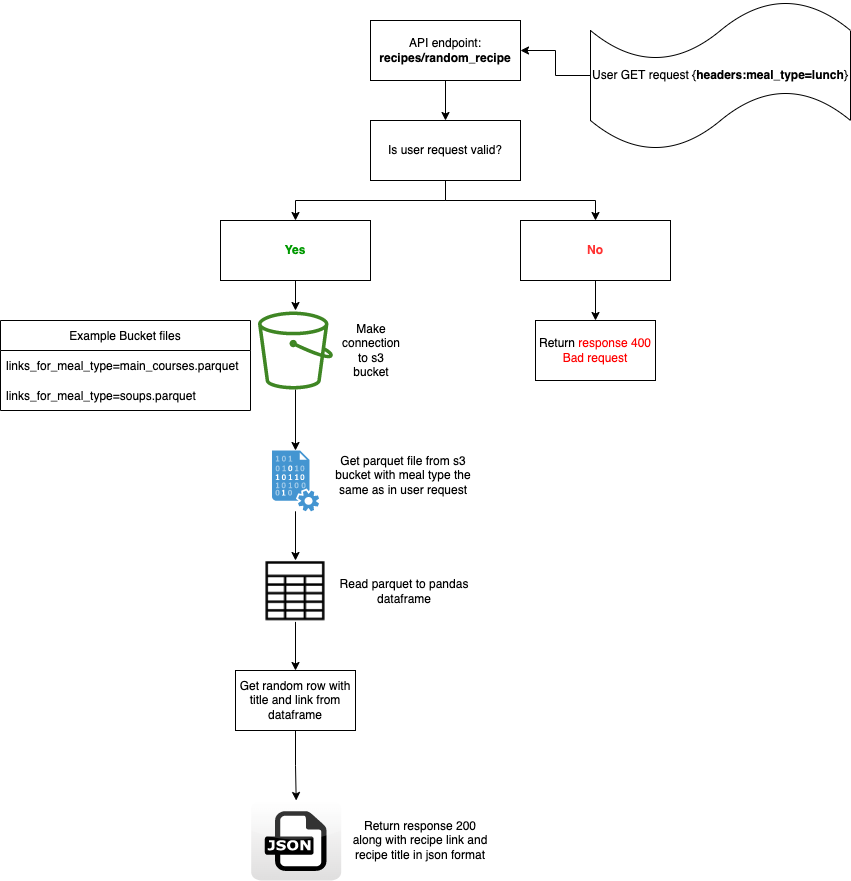

The diagram above was exported from draw.io. Its source (the exported page's mxGraphModel, read from the mxfile embedded in the PNG):
<mxGraphModel dx="1773" dy="645" grid="1" gridSize="10" guides="1" tooltips="1" connect="1" arrows="1" fold="1" page="1" pageScale="1" pageWidth="827" pageHeight="1169" math="0" shadow="0">
  <root>
    <mxCell id="0" />
    <mxCell id="1" parent="0" />
    <mxCell id="TBUR1yoAkQgwpxf-aPNi-24" value="" style="edgeStyle=orthogonalEdgeStyle;rounded=0;orthogonalLoop=1;jettySize=auto;html=1;" parent="1" source="TBUR1yoAkQgwpxf-aPNi-17" target="TBUR1yoAkQgwpxf-aPNi-21" edge="1">
      <mxGeometry relative="1" as="geometry" />
    </mxCell>
    <mxCell id="TBUR1yoAkQgwpxf-aPNi-17" value="User GET request {&lt;b&gt;headers:meal_type=lunch&lt;/b&gt;}" style="shape=tape;whiteSpace=wrap;html=1;" parent="1" vertex="1">
      <mxGeometry x="530" y="50" width="260" height="150" as="geometry" />
    </mxCell>
    <mxCell id="TBUR1yoAkQgwpxf-aPNi-27" value="" style="edgeStyle=orthogonalEdgeStyle;rounded=0;orthogonalLoop=1;jettySize=auto;html=1;" parent="1" source="TBUR1yoAkQgwpxf-aPNi-21" target="TBUR1yoAkQgwpxf-aPNi-25" edge="1">
      <mxGeometry relative="1" as="geometry" />
    </mxCell>
    <mxCell id="TBUR1yoAkQgwpxf-aPNi-21" value="API endpoint:&lt;br&gt;&lt;b&gt;recipes/random_recipe&lt;/b&gt;" style="rounded=0;whiteSpace=wrap;html=1;" parent="1" vertex="1">
      <mxGeometry x="310" y="70" width="150" height="60" as="geometry" />
    </mxCell>
    <mxCell id="TBUR1yoAkQgwpxf-aPNi-30" value="" style="edgeStyle=orthogonalEdgeStyle;rounded=0;orthogonalLoop=1;jettySize=auto;html=1;entryX=0.5;entryY=0;entryDx=0;entryDy=0;" parent="1" source="TBUR1yoAkQgwpxf-aPNi-25" target="TBUR1yoAkQgwpxf-aPNi-28" edge="1">
      <mxGeometry relative="1" as="geometry">
        <mxPoint x="575" y="200" as="targetPoint" />
      </mxGeometry>
    </mxCell>
    <mxCell id="TBUR1yoAkQgwpxf-aPNi-31" style="edgeStyle=orthogonalEdgeStyle;rounded=0;orthogonalLoop=1;jettySize=auto;html=1;entryX=0.5;entryY=0;entryDx=0;entryDy=0;" parent="1" source="TBUR1yoAkQgwpxf-aPNi-25" target="TBUR1yoAkQgwpxf-aPNi-26" edge="1">
      <mxGeometry relative="1" as="geometry" />
    </mxCell>
    <mxCell id="TBUR1yoAkQgwpxf-aPNi-25" value="Is user request valid?" style="rounded=0;whiteSpace=wrap;html=1;" parent="1" vertex="1">
      <mxGeometry x="310" y="170" width="150" height="60" as="geometry" />
    </mxCell>
    <mxCell id="TBUR1yoAkQgwpxf-aPNi-59" value="" style="edgeStyle=orthogonalEdgeStyle;rounded=0;orthogonalLoop=1;jettySize=auto;html=1;" parent="1" source="TBUR1yoAkQgwpxf-aPNi-26" edge="1">
      <mxGeometry relative="1" as="geometry">
        <mxPoint x="235" y="360" as="targetPoint" />
      </mxGeometry>
    </mxCell>
    <mxCell id="TBUR1yoAkQgwpxf-aPNi-26" value="&lt;font color=&quot;#009900&quot;&gt;&lt;b&gt;Yes&lt;/b&gt;&lt;/font&gt;" style="rounded=0;whiteSpace=wrap;html=1;" parent="1" vertex="1">
      <mxGeometry x="160" y="270" width="150" height="60" as="geometry" />
    </mxCell>
    <mxCell id="TBUR1yoAkQgwpxf-aPNi-33" value="" style="edgeStyle=orthogonalEdgeStyle;rounded=0;orthogonalLoop=1;jettySize=auto;html=1;" parent="1" source="TBUR1yoAkQgwpxf-aPNi-28" target="TBUR1yoAkQgwpxf-aPNi-32" edge="1">
      <mxGeometry relative="1" as="geometry" />
    </mxCell>
    <mxCell id="TBUR1yoAkQgwpxf-aPNi-28" value="&lt;font color=&quot;#ff3333&quot;&gt;&lt;b&gt;No&lt;/b&gt;&lt;/font&gt;" style="rounded=0;whiteSpace=wrap;html=1;" parent="1" vertex="1">
      <mxGeometry x="460" y="270" width="150" height="60" as="geometry" />
    </mxCell>
    <mxCell id="TBUR1yoAkQgwpxf-aPNi-32" value="Return &lt;font color=&quot;#ff0000&quot;&gt;response 400 Bad request&lt;/font&gt;" style="rounded=0;whiteSpace=wrap;html=1;" parent="1" vertex="1">
      <mxGeometry x="475" y="370" width="120" height="60" as="geometry" />
    </mxCell>
    <mxCell id="TBUR1yoAkQgwpxf-aPNi-46" value="" style="edgeStyle=orthogonalEdgeStyle;rounded=0;orthogonalLoop=1;jettySize=auto;html=1;" parent="1" source="TBUR1yoAkQgwpxf-aPNi-34" target="TBUR1yoAkQgwpxf-aPNi-41" edge="1">
      <mxGeometry relative="1" as="geometry" />
    </mxCell>
    <mxCell id="TBUR1yoAkQgwpxf-aPNi-34" value="" style="sketch=0;outlineConnect=0;fontColor=#232F3E;gradientColor=none;fillColor=#3F8624;strokeColor=none;dashed=0;verticalLabelPosition=bottom;verticalAlign=top;align=center;html=1;fontSize=12;fontStyle=0;aspect=fixed;pointerEvents=1;shape=mxgraph.aws4.bucket;" parent="1" vertex="1">
      <mxGeometry x="197.5" y="361" width="75" height="78" as="geometry" />
    </mxCell>
    <mxCell id="TBUR1yoAkQgwpxf-aPNi-37" value="Example Bucket files" style="swimlane;fontStyle=0;childLayout=stackLayout;horizontal=1;startSize=30;horizontalStack=0;resizeParent=1;resizeParentMax=0;resizeLast=0;collapsible=1;marginBottom=0;" parent="1" vertex="1">
      <mxGeometry x="-60" y="370" width="250" height="90" as="geometry" />
    </mxCell>
    <mxCell id="TBUR1yoAkQgwpxf-aPNi-38" value="links_for_meal_type=main_courses.parquet" style="text;strokeColor=none;fillColor=none;align=left;verticalAlign=middle;spacingLeft=4;spacingRight=4;overflow=hidden;points=[[0,0.5],[1,0.5]];portConstraint=eastwest;rotatable=0;" parent="TBUR1yoAkQgwpxf-aPNi-37" vertex="1">
      <mxGeometry y="30" width="250" height="30" as="geometry" />
    </mxCell>
    <mxCell id="TBUR1yoAkQgwpxf-aPNi-39" value="links_for_meal_type=soups.parquet" style="text;strokeColor=none;fillColor=none;align=left;verticalAlign=middle;spacingLeft=4;spacingRight=4;overflow=hidden;points=[[0,0.5],[1,0.5]];portConstraint=eastwest;rotatable=0;" parent="TBUR1yoAkQgwpxf-aPNi-37" vertex="1">
      <mxGeometry y="60" width="250" height="30" as="geometry" />
    </mxCell>
    <mxCell id="TBUR1yoAkQgwpxf-aPNi-64" value="" style="edgeStyle=orthogonalEdgeStyle;rounded=0;orthogonalLoop=1;jettySize=auto;html=1;" parent="1" source="TBUR1yoAkQgwpxf-aPNi-41" target="TBUR1yoAkQgwpxf-aPNi-47" edge="1">
      <mxGeometry relative="1" as="geometry" />
    </mxCell>
    <mxCell id="TBUR1yoAkQgwpxf-aPNi-41" value="" style="shadow=0;dashed=0;html=1;strokeColor=none;fillColor=#4495D1;labelPosition=center;verticalLabelPosition=bottom;verticalAlign=top;align=center;outlineConnect=0;shape=mxgraph.veeam.data_file;" parent="1" vertex="1">
      <mxGeometry x="211.39999999999998" y="500" width="47.2" height="60.8" as="geometry" />
    </mxCell>
    <mxCell id="TBUR1yoAkQgwpxf-aPNi-54" value="" style="edgeStyle=orthogonalEdgeStyle;rounded=0;orthogonalLoop=1;jettySize=auto;html=1;" parent="1" source="TBUR1yoAkQgwpxf-aPNi-47" target="TBUR1yoAkQgwpxf-aPNi-53" edge="1">
      <mxGeometry relative="1" as="geometry" />
    </mxCell>
    <mxCell id="TBUR1yoAkQgwpxf-aPNi-47" value="" style="shape=image;html=1;verticalAlign=top;verticalLabelPosition=bottom;labelBackgroundColor=#ffffff;imageAspect=0;aspect=fixed;image=https://cdn2.iconfinder.com/data/icons/essential-web-2/50/spreadsheet-table-document-data-grid-128.png" parent="1" vertex="1">
      <mxGeometry x="204.29999999999998" y="610" width="61.4" height="61.4" as="geometry" />
    </mxCell>
    <mxCell id="TBUR1yoAkQgwpxf-aPNi-49" value="Read parquet to pandas dataframe" style="text;html=1;strokeColor=none;fillColor=none;align=center;verticalAlign=middle;whiteSpace=wrap;rounded=0;" parent="1" vertex="1">
      <mxGeometry x="274" y="615.7" width="140" height="50" as="geometry" />
    </mxCell>
    <mxCell id="TBUR1yoAkQgwpxf-aPNi-50" value="" style="dashed=0;outlineConnect=0;html=1;align=center;labelPosition=center;verticalLabelPosition=bottom;verticalAlign=top;shape=mxgraph.webicons.json;gradientColor=#DFDEDE" parent="1" vertex="1">
      <mxGeometry x="190.7" y="850" width="90" height="80" as="geometry" />
    </mxCell>
    <mxCell id="TBUR1yoAkQgwpxf-aPNi-52" value="Return response 200 along with recipe link and recipe title in json format" style="text;html=1;strokeColor=none;fillColor=none;align=center;verticalAlign=middle;whiteSpace=wrap;rounded=0;" parent="1" vertex="1">
      <mxGeometry x="290" y="865" width="140" height="50" as="geometry" />
    </mxCell>
    <mxCell id="TBUR1yoAkQgwpxf-aPNi-55" value="" style="edgeStyle=orthogonalEdgeStyle;rounded=0;orthogonalLoop=1;jettySize=auto;html=1;" parent="1" source="TBUR1yoAkQgwpxf-aPNi-53" target="TBUR1yoAkQgwpxf-aPNi-50" edge="1">
      <mxGeometry relative="1" as="geometry" />
    </mxCell>
    <mxCell id="TBUR1yoAkQgwpxf-aPNi-53" value="Get random row with title and link from dataframe" style="rounded=0;whiteSpace=wrap;html=1;" parent="1" vertex="1">
      <mxGeometry x="175" y="720" width="120" height="60" as="geometry" />
    </mxCell>
    <mxCell id="TBUR1yoAkQgwpxf-aPNi-62" value="Make connection to s3 bucket" style="text;html=1;strokeColor=none;fillColor=none;align=center;verticalAlign=middle;whiteSpace=wrap;rounded=0;" parent="1" vertex="1">
      <mxGeometry x="280.7" y="385" width="60" height="30" as="geometry" />
    </mxCell>
    <mxCell id="TBUR1yoAkQgwpxf-aPNi-36" value="Get parquet file from s3 bucket with meal type the same as in user request" style="text;html=1;strokeColor=none;fillColor=none;align=center;verticalAlign=middle;whiteSpace=wrap;rounded=0;" parent="1" vertex="1">
      <mxGeometry x="272.5" y="500" width="140" height="50" as="geometry" />
    </mxCell>
  </root>
</mxGraphModel>